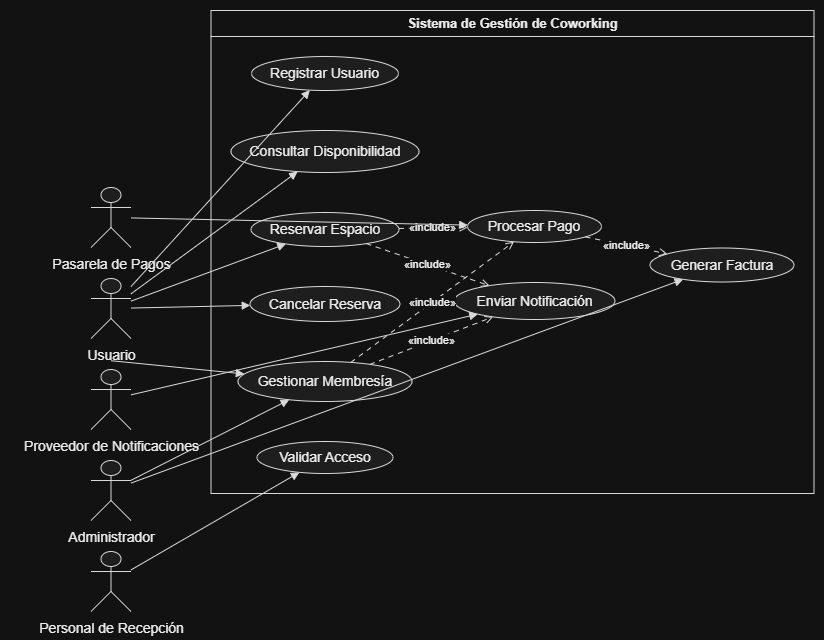

The diagram above was exported from draw.io. Its source (the exported page's mxGraphModel, read from the mxfile embedded in the PNG):
<mxGraphModel dx="1414" dy="743" grid="1" gridSize="10" guides="1" tooltips="1" connect="1" arrows="1" fold="1" page="1" pageScale="1" pageWidth="827" pageHeight="1169" math="0" shadow="0">
  <root>
    <mxCell id="0" />
    <mxCell id="1" parent="0" />
    <UserObject label="" plantUmlData="{&#10;  &quot;data&quot;: &quot;@startuml\nleft to right direction\nskinparam packageStyle rectangle\n\nactor Usuario\nactor Administrador\nactor \&quot;Personal de Recepción\&quot; as Recepcion\n\nactor \&quot;Pasarela de Pagos\&quot; as Pasarela\nactor \&quot;Proveedor de Notificaciones\&quot; as Notificaciones\n\nrectangle \&quot;Sistema de Gestión de Coworking\&quot; {\n\n    usecase \&quot;Registrar Usuario\&quot; as UC1\n    usecase \&quot;Consultar Disponibilidad\&quot; as UC2\n\n    usecase \&quot;Gestionar Membresía\&quot; as UC3\n    usecase \&quot;Reservar Espacio\&quot; as UC4\n    usecase \&quot;Cancelar Reserva\&quot; as UC5\n\n    usecase \&quot;Validar Acceso\&quot; as UC6\n\n    usecase \&quot;Procesar Pago\&quot; as UC7\n    usecase \&quot;Generar Factura\&quot; as UC8\n    usecase \&quot;Enviar Notificación\&quot; as UC9\n}\n\n' Actores del negocio\nUsuario --&gt; UC1\nUsuario --&gt; UC2\nUsuario --&gt; UC3\nUsuario --&gt; UC4\nUsuario --&gt; UC5\n\nAdministrador --&gt; UC3\nAdministrador --&gt; UC8\n\nRecepcion --&gt; UC6\n\n' Sistemas externos\nPasarela --&gt; UC7\nNotificaciones --&gt; UC9\n\n' Relaciones entre casos de uso\nUC3 ..&gt; UC7 : &lt;&lt;include&gt;&gt;\nUC4 ..&gt; UC7 : &lt;&lt;include&gt;&gt;\n\nUC3 ..&gt; UC9 : &lt;&lt;include&gt;&gt;\nUC4 ..&gt; UC9 : &lt;&lt;include&gt;&gt;\n\nUC7 ..&gt; UC8 : &lt;&lt;include&gt;&gt;\n\n@enduml&quot;,&#10;  &quot;config&quot;: null&#10;}" id="Bb9hiURlk4fUsBnav7io-1">
      <mxCell connectable="0" parent="1" style="group;transparentBounds=1;editIcon=1;lockedGroup=0;groupPadding=10;" vertex="1">
        <mxGeometry as="geometry" />
      </mxCell>
    </UserObject>
    <UserObject label="Sistema de Gestión de Coworking" plantUmlId="rect_0" plantUmlBaseStyle="swimlane;collapsible=0;startSize=26;fillColor=none;strokeColor=#181818;fontColor=#000000;fontSize=13;fontStyle=1;whiteSpace=wrap;" plantUmlBaseValue="Sistema de Gestión de Coworking" id="Bb9hiURlk4fUsBnav7io-2">
      <mxCell parent="Bb9hiURlk4fUsBnav7io-1" style="swimlane;collapsible=0;startSize=26;fillColor=none;strokeColor=#181818;fontColor=#000000;fontSize=13;fontStyle=1;whiteSpace=wrap;" vertex="1">
        <mxGeometry height="483" width="603" x="230.5" y="30" as="geometry" />
      </mxCell>
    </UserObject>
    <UserObject label="Registrar Usuario" plantUmlId="uc_1" plantUmlBaseStyle="ellipse;html=1;fillColor=#F1F1F1;strokeColor=#181818;whiteSpace=wrap;fontColor=#000000;fontSize=14;" plantUmlBaseValue="Registrar Usuario" id="Bb9hiURlk4fUsBnav7io-3">
      <mxCell parent="Bb9hiURlk4fUsBnav7io-2" style="ellipse;html=1;fillColor=#F1F1F1;strokeColor=#181818;whiteSpace=wrap;fontColor=#000000;fontSize=14;" vertex="1">
        <mxGeometry height="34" width="147" x="40.5" y="46" as="geometry" />
      </mxCell>
    </UserObject>
    <UserObject label="Consultar Disponibilidad" plantUmlId="uc_2" plantUmlBaseStyle="ellipse;html=1;fillColor=#F1F1F1;strokeColor=#181818;whiteSpace=wrap;fontColor=#000000;fontSize=14;" plantUmlBaseValue="Consultar Disponibilidad" id="Bb9hiURlk4fUsBnav7io-4">
      <mxCell parent="Bb9hiURlk4fUsBnav7io-2" style="ellipse;html=1;fillColor=#F1F1F1;strokeColor=#181818;whiteSpace=wrap;fontColor=#000000;fontSize=14;" vertex="1">
        <mxGeometry height="42" width="188" x="20" y="120" as="geometry" />
      </mxCell>
    </UserObject>
    <UserObject label="Reservar Espacio" plantUmlId="uc_3" plantUmlBaseStyle="ellipse;html=1;fillColor=#F1F1F1;strokeColor=#181818;whiteSpace=wrap;fontColor=#000000;fontSize=14;" plantUmlBaseValue="Reservar Espacio" id="Bb9hiURlk4fUsBnav7io-5">
      <mxCell parent="Bb9hiURlk4fUsBnav7io-2" style="ellipse;html=1;fillColor=#F1F1F1;strokeColor=#181818;whiteSpace=wrap;fontColor=#000000;fontSize=14;" vertex="1">
        <mxGeometry height="34" width="148" x="40" y="202" as="geometry" />
      </mxCell>
    </UserObject>
    <UserObject label="Cancelar Reserva" plantUmlId="uc_4" plantUmlBaseStyle="ellipse;html=1;fillColor=#F1F1F1;strokeColor=#181818;whiteSpace=wrap;fontColor=#000000;fontSize=14;" plantUmlBaseValue="Cancelar Reserva" id="Bb9hiURlk4fUsBnav7io-6">
      <mxCell parent="Bb9hiURlk4fUsBnav7io-2" style="ellipse;html=1;fillColor=#F1F1F1;strokeColor=#181818;whiteSpace=wrap;fontColor=#000000;fontSize=14;" vertex="1">
        <mxGeometry height="35" width="150" x="39" y="276" as="geometry" />
      </mxCell>
    </UserObject>
    <UserObject label="Gestionar Membresía" plantUmlId="uc_5" plantUmlBaseStyle="ellipse;html=1;fillColor=#F1F1F1;strokeColor=#181818;whiteSpace=wrap;fontColor=#000000;fontSize=14;" plantUmlBaseValue="Gestionar Membresía" id="Bb9hiURlk4fUsBnav7io-7">
      <mxCell parent="Bb9hiURlk4fUsBnav7io-2" style="ellipse;html=1;fillColor=#F1F1F1;strokeColor=#181818;whiteSpace=wrap;fontColor=#000000;fontSize=14;" vertex="1">
        <mxGeometry height="40" width="174" x="27" y="351" as="geometry" />
      </mxCell>
    </UserObject>
    <UserObject label="Validar Acceso" plantUmlId="uc_6" plantUmlBaseStyle="ellipse;html=1;fillColor=#F1F1F1;strokeColor=#181818;whiteSpace=wrap;fontColor=#000000;fontSize=14;" plantUmlBaseValue="Validar Acceso" id="Bb9hiURlk4fUsBnav7io-8">
      <mxCell parent="Bb9hiURlk4fUsBnav7io-2" style="ellipse;html=1;fillColor=#F1F1F1;strokeColor=#181818;whiteSpace=wrap;fontColor=#000000;fontSize=14;" vertex="1">
        <mxGeometry height="32" width="136" x="46" y="431" as="geometry" />
      </mxCell>
    </UserObject>
    <UserObject label="Procesar Pago" plantUmlId="uc_7" plantUmlBaseStyle="ellipse;html=1;fillColor=#F1F1F1;strokeColor=#181818;whiteSpace=wrap;fontColor=#000000;fontSize=14;" plantUmlBaseValue="Procesar Pago" id="Bb9hiURlk4fUsBnav7io-9">
      <mxCell parent="Bb9hiURlk4fUsBnav7io-2" style="ellipse;html=1;fillColor=#F1F1F1;strokeColor=#181818;whiteSpace=wrap;fontColor=#000000;fontSize=14;" vertex="1">
        <mxGeometry height="32" width="134" x="256.5" y="200" as="geometry" />
      </mxCell>
    </UserObject>
    <UserObject label="Enviar Notificación" plantUmlId="uc_8" plantUmlBaseStyle="ellipse;html=1;fillColor=#F1F1F1;strokeColor=#181818;whiteSpace=wrap;fontColor=#000000;fontSize=14;" plantUmlBaseValue="Enviar Notificación" id="Bb9hiURlk4fUsBnav7io-10">
      <mxCell parent="Bb9hiURlk4fUsBnav7io-2" style="ellipse;html=1;fillColor=#F1F1F1;strokeColor=#181818;whiteSpace=wrap;fontColor=#000000;fontSize=14;" vertex="1">
        <mxGeometry height="37" width="161" x="243" y="272" as="geometry" />
      </mxCell>
    </UserObject>
    <UserObject label="Generar Factura" plantUmlId="uc_9" plantUmlBaseStyle="ellipse;html=1;fillColor=#F1F1F1;strokeColor=#181818;whiteSpace=wrap;fontColor=#000000;fontSize=14;" plantUmlBaseValue="Generar Factura" id="Bb9hiURlk4fUsBnav7io-11">
      <mxCell parent="Bb9hiURlk4fUsBnav7io-2" style="ellipse;html=1;fillColor=#F1F1F1;strokeColor=#181818;whiteSpace=wrap;fontColor=#000000;fontSize=14;" vertex="1">
        <mxGeometry height="34" width="144" x="439" y="237.5" as="geometry" />
      </mxCell>
    </UserObject>
    <UserObject label="«include»" plantUmlId="rel_31" plantUmlBaseStyle="endArrow=open;dashed=1;dashPattern=5 5;strokeColor=#181818;fontColor=#000000;fontSize=11;edgeStyle=none;rounded=0;html=1;curved=0;endSize=6;sourcePerimeterSpacing=0;targetPerimeterSpacing=0;" plantUmlBaseValue="«include»" id="Bb9hiURlk4fUsBnav7io-33">
      <mxCell edge="1" parent="Bb9hiURlk4fUsBnav7io-2" source="Bb9hiURlk4fUsBnav7io-5" style="endArrow=open;dashed=1;dashPattern=5 5;strokeColor=#181818;fontColor=#000000;fontSize=11;edgeStyle=none;rounded=0;html=1;curved=0;endSize=6;sourcePerimeterSpacing=0;targetPerimeterSpacing=0;" target="Bb9hiURlk4fUsBnav7io-9">
        <mxGeometry relative="1" as="geometry" />
      </mxCell>
    </UserObject>
    <UserObject label="«include»" plantUmlId="rel_33" plantUmlBaseStyle="endArrow=open;dashed=1;dashPattern=5 5;strokeColor=#181818;fontColor=#000000;fontSize=11;edgeStyle=none;rounded=0;html=1;curved=0;endSize=6;sourcePerimeterSpacing=0;targetPerimeterSpacing=0;" plantUmlBaseValue="«include»" id="Bb9hiURlk4fUsBnav7io-35">
      <mxCell edge="1" parent="Bb9hiURlk4fUsBnav7io-2" source="Bb9hiURlk4fUsBnav7io-5" style="endArrow=open;dashed=1;dashPattern=5 5;strokeColor=#181818;fontColor=#000000;fontSize=11;edgeStyle=none;rounded=0;html=1;curved=0;endSize=6;sourcePerimeterSpacing=0;targetPerimeterSpacing=0;" target="Bb9hiURlk4fUsBnav7io-10">
        <mxGeometry relative="1" as="geometry" />
      </mxCell>
    </UserObject>
    <UserObject label="«include»" plantUmlId="rel_30" plantUmlBaseStyle="endArrow=open;dashed=1;dashPattern=5 5;strokeColor=#181818;fontColor=#000000;fontSize=11;edgeStyle=none;rounded=0;html=1;curved=0;endSize=6;sourcePerimeterSpacing=0;targetPerimeterSpacing=0;" plantUmlBaseValue="«include»" id="Bb9hiURlk4fUsBnav7io-32">
      <mxCell edge="1" parent="Bb9hiURlk4fUsBnav7io-2" source="Bb9hiURlk4fUsBnav7io-7" style="endArrow=open;dashed=1;dashPattern=5 5;strokeColor=#181818;fontColor=#000000;fontSize=11;edgeStyle=none;rounded=0;html=1;curved=0;endSize=6;sourcePerimeterSpacing=0;targetPerimeterSpacing=0;" target="Bb9hiURlk4fUsBnav7io-9">
        <mxGeometry relative="1" as="geometry" />
      </mxCell>
    </UserObject>
    <UserObject label="«include»" plantUmlId="rel_32" plantUmlBaseStyle="endArrow=open;dashed=1;dashPattern=5 5;strokeColor=#181818;fontColor=#000000;fontSize=11;edgeStyle=none;rounded=0;html=1;curved=0;endSize=6;sourcePerimeterSpacing=0;targetPerimeterSpacing=0;" plantUmlBaseValue="«include»" id="Bb9hiURlk4fUsBnav7io-34">
      <mxCell edge="1" parent="Bb9hiURlk4fUsBnav7io-2" source="Bb9hiURlk4fUsBnav7io-7" style="endArrow=open;dashed=1;dashPattern=5 5;strokeColor=#181818;fontColor=#000000;fontSize=11;edgeStyle=none;rounded=0;html=1;curved=0;endSize=6;sourcePerimeterSpacing=0;targetPerimeterSpacing=0;" target="Bb9hiURlk4fUsBnav7io-10">
        <mxGeometry relative="1" as="geometry" />
      </mxCell>
    </UserObject>
    <UserObject label="«include»" plantUmlId="rel_34" plantUmlBaseStyle="endArrow=open;dashed=1;dashPattern=5 5;strokeColor=#181818;fontColor=#000000;fontSize=11;edgeStyle=none;rounded=0;html=1;curved=0;endSize=6;sourcePerimeterSpacing=0;targetPerimeterSpacing=0;" plantUmlBaseValue="«include»" id="Bb9hiURlk4fUsBnav7io-36">
      <mxCell edge="1" parent="Bb9hiURlk4fUsBnav7io-2" source="Bb9hiURlk4fUsBnav7io-9" style="endArrow=open;dashed=1;dashPattern=5 5;strokeColor=#181818;fontColor=#000000;fontSize=11;edgeStyle=none;rounded=0;html=1;curved=0;endSize=6;sourcePerimeterSpacing=0;targetPerimeterSpacing=0;" target="Bb9hiURlk4fUsBnav7io-11">
        <mxGeometry relative="1" as="geometry" />
      </mxCell>
    </UserObject>
    <UserObject label="" plantUmlId="actor_10" plantUmlBaseStyle="shape=umlActor;html=1;fillColor=#F1F1F1;strokeColor=#181818;fontColor=#000000;fontSize=14;" plantUmlBaseValue="" id="Bb9hiURlk4fUsBnav7io-12">
      <mxCell parent="Bb9hiURlk4fUsBnav7io-1" style="shape=umlActor;html=1;fillColor=#F1F1F1;strokeColor=#181818;fontColor=#000000;fontSize=14;" vertex="1">
        <mxGeometry height="60" width="40" x="110.5" y="207" as="geometry" />
      </mxCell>
    </UserObject>
    <UserObject label="Pasarela de Pagos" plantUmlId="actorlbl_11" plantUmlBaseStyle="text;html=1;align=center;verticalAlign=top;fontColor=#000000;fontSize=14;" plantUmlBaseValue="Pasarela de Pagos" id="Bb9hiURlk4fUsBnav7io-13">
      <mxCell parent="Bb9hiURlk4fUsBnav7io-1" style="text;html=1;align=center;verticalAlign=top;fontColor=#000000;fontSize=14;" vertex="1">
        <mxGeometry height="17" width="132" x="64.5" y="269" as="geometry" />
      </mxCell>
    </UserObject>
    <UserObject label="" plantUmlId="actor_12" plantUmlBaseStyle="shape=umlActor;html=1;fillColor=#F1F1F1;strokeColor=#181818;fontColor=#000000;fontSize=14;" plantUmlBaseValue="" id="Bb9hiURlk4fUsBnav7io-14">
      <mxCell parent="Bb9hiURlk4fUsBnav7io-1" style="shape=umlActor;html=1;fillColor=#F1F1F1;strokeColor=#181818;fontColor=#000000;fontSize=14;" vertex="1">
        <mxGeometry height="60" width="40" x="110.5" y="298" as="geometry" />
      </mxCell>
    </UserObject>
    <UserObject label="Usuario" plantUmlId="actorlbl_13" plantUmlBaseStyle="text;html=1;align=center;verticalAlign=top;fontColor=#000000;fontSize=14;" plantUmlBaseValue="Usuario" id="Bb9hiURlk4fUsBnav7io-15">
      <mxCell parent="Bb9hiURlk4fUsBnav7io-1" style="text;html=1;align=center;verticalAlign=top;fontColor=#000000;fontSize=14;" vertex="1">
        <mxGeometry height="17" width="57" x="102" y="360" as="geometry" />
      </mxCell>
    </UserObject>
    <UserObject label="" plantUmlId="actor_14" plantUmlBaseStyle="shape=umlActor;html=1;fillColor=#F1F1F1;strokeColor=#181818;fontColor=#000000;fontSize=14;" plantUmlBaseValue="" id="Bb9hiURlk4fUsBnav7io-16">
      <mxCell parent="Bb9hiURlk4fUsBnav7io-1" style="shape=umlActor;html=1;fillColor=#F1F1F1;strokeColor=#181818;fontColor=#000000;fontSize=14;" vertex="1">
        <mxGeometry height="60" width="40" x="110.5" y="389" as="geometry" />
      </mxCell>
    </UserObject>
    <UserObject label="Proveedor de Notificaciones" plantUmlId="actorlbl_15" plantUmlBaseStyle="text;html=1;align=center;verticalAlign=top;fontColor=#000000;fontSize=14;" plantUmlBaseValue="Proveedor de Notificaciones" id="Bb9hiURlk4fUsBnav7io-17">
      <mxCell parent="Bb9hiURlk4fUsBnav7io-1" style="text;html=1;align=center;verticalAlign=top;fontColor=#000000;fontSize=14;" vertex="1">
        <mxGeometry height="17" width="201" x="30" y="451" as="geometry" />
      </mxCell>
    </UserObject>
    <UserObject label="" plantUmlId="actor_16" plantUmlBaseStyle="shape=umlActor;html=1;fillColor=#F1F1F1;strokeColor=#181818;fontColor=#000000;fontSize=14;" plantUmlBaseValue="" id="Bb9hiURlk4fUsBnav7io-18">
      <mxCell parent="Bb9hiURlk4fUsBnav7io-1" style="shape=umlActor;html=1;fillColor=#F1F1F1;strokeColor=#181818;fontColor=#000000;fontSize=14;" vertex="1">
        <mxGeometry height="60" width="40" x="110.5" y="480" as="geometry" />
      </mxCell>
    </UserObject>
    <UserObject label="Administrador" plantUmlId="actorlbl_17" plantUmlBaseStyle="text;html=1;align=center;verticalAlign=top;fontColor=#000000;fontSize=14;" plantUmlBaseValue="Administrador" id="Bb9hiURlk4fUsBnav7io-19">
      <mxCell parent="Bb9hiURlk4fUsBnav7io-1" style="text;html=1;align=center;verticalAlign=top;fontColor=#000000;fontSize=14;" vertex="1">
        <mxGeometry height="17" width="101" x="80" y="542" as="geometry" />
      </mxCell>
    </UserObject>
    <UserObject label="" plantUmlId="actor_18" plantUmlBaseStyle="shape=umlActor;html=1;fillColor=#F1F1F1;strokeColor=#181818;fontColor=#000000;fontSize=14;" plantUmlBaseValue="" id="Bb9hiURlk4fUsBnav7io-20">
      <mxCell parent="Bb9hiURlk4fUsBnav7io-1" style="shape=umlActor;html=1;fillColor=#F1F1F1;strokeColor=#181818;fontColor=#000000;fontSize=14;" vertex="1">
        <mxGeometry height="60" width="40" x="110.5" y="571" as="geometry" />
      </mxCell>
    </UserObject>
    <UserObject label="Personal de Recepción" plantUmlId="actorlbl_19" plantUmlBaseStyle="text;html=1;align=center;verticalAlign=top;fontColor=#000000;fontSize=14;" plantUmlBaseValue="Personal de Recepción" id="Bb9hiURlk4fUsBnav7io-21">
      <mxCell parent="Bb9hiURlk4fUsBnav7io-1" style="text;html=1;align=center;verticalAlign=top;fontColor=#000000;fontSize=14;" vertex="1">
        <mxGeometry height="17" width="163" x="49" y="633" as="geometry" />
      </mxCell>
    </UserObject>
    <UserObject label="" plantUmlId="rel_20" plantUmlBaseStyle="endArrow=block;endFill=1;strokeColor=#181818;fontColor=#000000;fontSize=11;edgeStyle=none;rounded=0;html=1;curved=0;endSize=6;sourcePerimeterSpacing=0;targetPerimeterSpacing=0;" plantUmlBaseValue="" id="Bb9hiURlk4fUsBnav7io-22">
      <mxCell edge="1" parent="Bb9hiURlk4fUsBnav7io-1" source="Bb9hiURlk4fUsBnav7io-14" style="endArrow=block;endFill=1;strokeColor=#181818;fontColor=#000000;fontSize=11;edgeStyle=none;rounded=0;html=1;curved=0;endSize=6;sourcePerimeterSpacing=0;targetPerimeterSpacing=0;" target="Bb9hiURlk4fUsBnav7io-3">
        <mxGeometry relative="1" as="geometry" />
      </mxCell>
    </UserObject>
    <UserObject label="" plantUmlId="rel_21" plantUmlBaseStyle="endArrow=block;endFill=1;strokeColor=#181818;fontColor=#000000;fontSize=11;edgeStyle=none;rounded=0;html=1;curved=0;endSize=6;sourcePerimeterSpacing=0;targetPerimeterSpacing=0;" plantUmlBaseValue="" id="Bb9hiURlk4fUsBnav7io-23">
      <mxCell edge="1" parent="Bb9hiURlk4fUsBnav7io-1" source="Bb9hiURlk4fUsBnav7io-14" style="endArrow=block;endFill=1;strokeColor=#181818;fontColor=#000000;fontSize=11;edgeStyle=none;rounded=0;html=1;curved=0;endSize=6;sourcePerimeterSpacing=0;targetPerimeterSpacing=0;" target="Bb9hiURlk4fUsBnav7io-4">
        <mxGeometry relative="1" as="geometry" />
      </mxCell>
    </UserObject>
    <UserObject label="" plantUmlId="rel_22" plantUmlBaseStyle="endArrow=block;endFill=1;strokeColor=#181818;fontColor=#000000;fontSize=11;edgeStyle=none;rounded=0;html=1;exitX=0.5;exitY=1.37;exitPerimeter=0;curved=0;endSize=6;sourcePerimeterSpacing=0;targetPerimeterSpacing=0;" plantUmlBaseValue="" id="Bb9hiURlk4fUsBnav7io-24">
      <mxCell edge="1" parent="Bb9hiURlk4fUsBnav7io-1" source="Bb9hiURlk4fUsBnav7io-14" style="endArrow=block;endFill=1;strokeColor=#181818;fontColor=#000000;fontSize=11;edgeStyle=none;rounded=0;html=1;exitX=0.5;exitY=1.37;exitPerimeter=0;curved=0;endSize=6;sourcePerimeterSpacing=0;targetPerimeterSpacing=0;" target="Bb9hiURlk4fUsBnav7io-7">
        <mxGeometry relative="1" as="geometry" />
      </mxCell>
    </UserObject>
    <UserObject label="" plantUmlId="rel_23" plantUmlBaseStyle="endArrow=block;endFill=1;strokeColor=#181818;fontColor=#000000;fontSize=11;edgeStyle=none;rounded=0;html=1;curved=0;endSize=6;sourcePerimeterSpacing=0;targetPerimeterSpacing=0;" plantUmlBaseValue="" id="Bb9hiURlk4fUsBnav7io-25">
      <mxCell edge="1" parent="Bb9hiURlk4fUsBnav7io-1" source="Bb9hiURlk4fUsBnav7io-14" style="endArrow=block;endFill=1;strokeColor=#181818;fontColor=#000000;fontSize=11;edgeStyle=none;rounded=0;html=1;curved=0;endSize=6;sourcePerimeterSpacing=0;targetPerimeterSpacing=0;" target="Bb9hiURlk4fUsBnav7io-5">
        <mxGeometry relative="1" as="geometry" />
      </mxCell>
    </UserObject>
    <UserObject label="" plantUmlId="rel_24" plantUmlBaseStyle="endArrow=block;endFill=1;strokeColor=#181818;fontColor=#000000;fontSize=11;edgeStyle=none;rounded=0;html=1;curved=0;endSize=6;sourcePerimeterSpacing=0;targetPerimeterSpacing=0;" plantUmlBaseValue="" id="Bb9hiURlk4fUsBnav7io-26">
      <mxCell edge="1" parent="Bb9hiURlk4fUsBnav7io-1" source="Bb9hiURlk4fUsBnav7io-14" style="endArrow=block;endFill=1;strokeColor=#181818;fontColor=#000000;fontSize=11;edgeStyle=none;rounded=0;html=1;curved=0;endSize=6;sourcePerimeterSpacing=0;targetPerimeterSpacing=0;" target="Bb9hiURlk4fUsBnav7io-6">
        <mxGeometry relative="1" as="geometry" />
      </mxCell>
    </UserObject>
    <UserObject label="" plantUmlId="rel_25" plantUmlBaseStyle="endArrow=block;endFill=1;strokeColor=#181818;fontColor=#000000;fontSize=11;edgeStyle=none;rounded=0;html=1;curved=0;endSize=6;sourcePerimeterSpacing=0;targetPerimeterSpacing=0;" plantUmlBaseValue="" id="Bb9hiURlk4fUsBnav7io-27">
      <mxCell edge="1" parent="Bb9hiURlk4fUsBnav7io-1" source="Bb9hiURlk4fUsBnav7io-18" style="endArrow=block;endFill=1;strokeColor=#181818;fontColor=#000000;fontSize=11;edgeStyle=none;rounded=0;html=1;curved=0;endSize=6;sourcePerimeterSpacing=0;targetPerimeterSpacing=0;" target="Bb9hiURlk4fUsBnav7io-7">
        <mxGeometry relative="1" as="geometry" />
      </mxCell>
    </UserObject>
    <UserObject label="" plantUmlId="rel_26" plantUmlBaseStyle="endArrow=block;endFill=1;strokeColor=#181818;fontColor=#000000;fontSize=11;edgeStyle=none;rounded=0;html=1;curved=0;endSize=6;sourcePerimeterSpacing=0;targetPerimeterSpacing=0;" plantUmlBaseValue="" id="Bb9hiURlk4fUsBnav7io-28">
      <mxCell edge="1" parent="Bb9hiURlk4fUsBnav7io-1" source="Bb9hiURlk4fUsBnav7io-18" style="endArrow=block;endFill=1;strokeColor=#181818;fontColor=#000000;fontSize=11;edgeStyle=none;rounded=0;html=1;curved=0;endSize=6;sourcePerimeterSpacing=0;targetPerimeterSpacing=0;" target="Bb9hiURlk4fUsBnav7io-11">
        <mxGeometry relative="1" as="geometry" />
      </mxCell>
    </UserObject>
    <UserObject label="" plantUmlId="rel_27" plantUmlBaseStyle="endArrow=block;endFill=1;strokeColor=#181818;fontColor=#000000;fontSize=11;edgeStyle=none;rounded=0;html=1;curved=0;endSize=6;sourcePerimeterSpacing=0;targetPerimeterSpacing=0;" plantUmlBaseValue="" id="Bb9hiURlk4fUsBnav7io-29">
      <mxCell edge="1" parent="Bb9hiURlk4fUsBnav7io-1" source="Bb9hiURlk4fUsBnav7io-20" style="endArrow=block;endFill=1;strokeColor=#181818;fontColor=#000000;fontSize=11;edgeStyle=none;rounded=0;html=1;curved=0;endSize=6;sourcePerimeterSpacing=0;targetPerimeterSpacing=0;" target="Bb9hiURlk4fUsBnav7io-8">
        <mxGeometry relative="1" as="geometry" />
      </mxCell>
    </UserObject>
    <UserObject label="" plantUmlId="rel_28" plantUmlBaseStyle="endArrow=block;endFill=1;strokeColor=#181818;fontColor=#000000;fontSize=11;edgeStyle=none;rounded=0;html=1;curved=0;endSize=6;sourcePerimeterSpacing=0;targetPerimeterSpacing=0;" plantUmlBaseValue="" id="Bb9hiURlk4fUsBnav7io-30">
      <mxCell edge="1" parent="Bb9hiURlk4fUsBnav7io-1" source="Bb9hiURlk4fUsBnav7io-12" style="endArrow=block;endFill=1;strokeColor=#181818;fontColor=#000000;fontSize=11;edgeStyle=none;rounded=0;html=1;curved=0;endSize=6;sourcePerimeterSpacing=0;targetPerimeterSpacing=0;" target="Bb9hiURlk4fUsBnav7io-9">
        <mxGeometry relative="1" as="geometry" />
      </mxCell>
    </UserObject>
    <UserObject label="" plantUmlId="rel_29" plantUmlBaseStyle="endArrow=block;endFill=1;strokeColor=#181818;fontColor=#000000;fontSize=11;edgeStyle=none;rounded=0;html=1;curved=0;endSize=6;sourcePerimeterSpacing=0;targetPerimeterSpacing=0;" plantUmlBaseValue="" id="Bb9hiURlk4fUsBnav7io-31">
      <mxCell edge="1" parent="Bb9hiURlk4fUsBnav7io-1" source="Bb9hiURlk4fUsBnav7io-16" style="endArrow=block;endFill=1;strokeColor=#181818;fontColor=#000000;fontSize=11;edgeStyle=none;rounded=0;html=1;curved=0;endSize=6;sourcePerimeterSpacing=0;targetPerimeterSpacing=0;" target="Bb9hiURlk4fUsBnav7io-10">
        <mxGeometry relative="1" as="geometry" />
      </mxCell>
    </UserObject>
  </root>
</mxGraphModel>